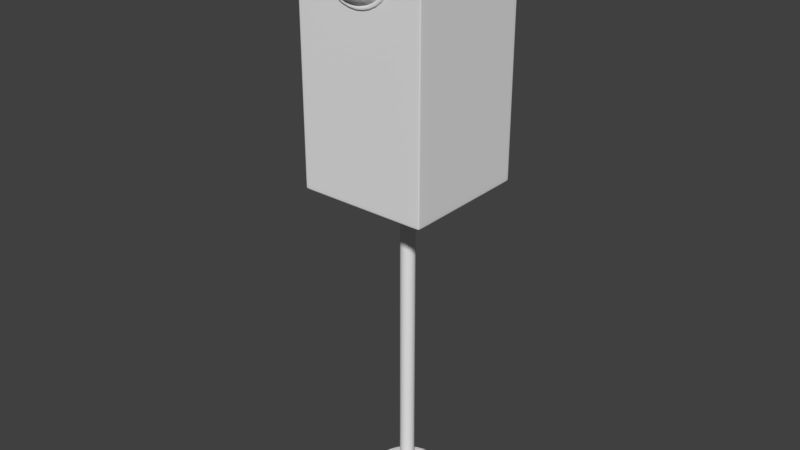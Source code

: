 # Source: Sem_foro_03.blend  (saved by Blender 2.79.0; exported with 4.5.12 LTS)
import bpy
from mathutils import Matrix  # noqa: F401  (used for matrix-valued properties, if any)

bpy.ops.wm.read_factory_settings(use_empty=True)
scene = bpy.context.scene
scene.name = 'Scene'

# ---- collections
col_collection_1 = bpy.data.collections.new('Collection 1'); scene.collection.children.link(col_collection_1)

# ---- world
world_world = bpy.data.worlds.new('World'); scene.world = world_world
world_world.color = (0.05088, 0.05088, 0.05088)
world_world.use_sun_shadow = False
world_world.sun_shadow_jitter_overblur = 0.0
world_world.cycles.sampling_method = 'MANUAL'

# ---- meshes
me_cube_001 = bpy.data.meshes.new('Cube.001')
me_cube_001.from_pydata([(-1.0, -1.0, -1.0), (-1.0, -1.0, 1.0), (-1.0, 1.0, -1.0), (-1.0, 1.0, 1.0), (1.0, -1.0, -1.0), (1.0, -1.0, 1.0), (1.0, 1.0, -1.0), (1.0, 1.0, 1.0), (-3.111e-08, 0.125, -3.487), (-3.111e-08, 0.125, -0.9999), (0.08839, 0.08839, -3.487), (0.08839, 0.08839, -0.9999), (0.125, 2.173e-09, -3.487), (0.125, 2.173e-09, -0.9999), (0.08839, -0.08839, -3.487), (0.08839, -0.08839, -0.9999), (-4.203e-08, -0.125, -3.487), (-4.203e-08, -0.125, -0.9999), (-0.08839, -0.08839, -3.487), (-0.08839, -0.08839, -0.9999), (-0.125, 9.127e-09, -3.487), (-0.125, 9.127e-09, -0.9999), (-0.08839, 0.08839, -3.487), (-0.08839, 0.08839, -0.9999), (-1.751e-07, 0.6017, -3.563), (-1.751e-07, 0.6017, -3.487), (0.4254, 0.4254, -3.563), (0.4254, 0.4254, -3.487), (0.6017, -1.901e-08, -3.563), (0.6017, -1.901e-08, -3.487), (0.4254, -0.4254, -3.563), (0.4254, -0.4254, -3.487), (-2.277e-07, -0.6017, -3.563), (-2.277e-07, -0.6017, -3.487), (-0.4254, -0.4254, -3.563), (-0.4254, -0.4254, -3.487), (-0.6017, 1.447e-08, -3.563), (-0.6017, 1.447e-08, -3.487), (-0.4254, 0.4254, -3.563), (-0.4254, 0.4254, -3.487), (-1.751e-07, 0.6017, -3.489), (0.4254, 0.4254, -3.489), (0.6017, -1.901e-08, -3.489), (0.4254, -0.4254, -3.489), (-2.277e-07, -0.6017, -3.489), (-0.4254, -0.4254, -3.489), (-0.6017, 1.447e-08, -3.489), (-0.4254, 0.4254, -3.489), (0.4254, 0.4254, -3.561), (0.6017, -1.901e-08, -3.561), (0.4254, -0.4254, -3.561), (-2.277e-07, -0.6017, -3.561), (-0.4254, -0.4254, -3.561), (-0.6017, 1.447e-08, -3.561), (-0.4254, 0.4254, -3.561), (-1.751e-07, 0.6017, -3.561), (-3.111e-08, 0.125, -3.487), (0.08839, 0.08839, -3.487), (0.125, 2.173e-09, -3.487), (0.08839, -0.08839, -3.487), (-4.203e-08, -0.125, -3.487), (-0.08839, -0.08839, -3.487), (-0.125, 9.127e-09, -3.487), (-0.08839, 0.08839, -3.487), (-3.111e-08, 0.125, -1.004), (0.08839, 0.08839, -1.004), (0.125, 2.173e-09, -1.004), (0.08839, -0.08839, -1.004), (-4.203e-08, -0.125, -1.004), (-0.08839, -0.08839, -1.004), (-0.125, 9.127e-09, -1.004), (-0.08839, 0.08839, -1.004), (-1.0, -1.0, -0.97), (-1.0, 1.0, -0.97), (1.0, 1.0, -0.97), (1.0, -1.0, -0.97), (-1.0, -1.0, 0.9705), (-1.0, 1.0, 0.9705), (1.0, 1.0, 0.9705), (1.0, -1.0, 0.9705), (0.97, 1.0, -1.0), (0.97, 1.0, 1.0), (0.97, -1.0, -1.0), (0.97, -1.0, 1.0), (0.97, -1.0, -0.97), (0.97, 1.0, -0.97), (0.97, -1.0, 0.9705), (0.97, 1.0, 0.9705), (-0.9705, 1.0, -1.0), (-0.9705, -1.0, 1.0), (-0.9705, -1.0, -0.97), (-0.9705, -1.0, 0.9705), (-0.9705, 1.0, 1.0), (-0.9705, -1.0, -1.0), (-0.9705, 1.0, -0.97), (-0.9705, 1.0, 0.9705), (-1.0, -0.97, -1.0), (-1.0, -0.97, 1.0), (1.0, -0.97, -1.0), (1.0, -0.97, 1.0), (1.0, -0.97, -0.97), (-1.0, -0.97, -0.97), (1.0, -0.97, 0.9705), (-1.0, -0.97, 0.9705), (0.97, -0.97, 1.0), (0.97, -0.97, -1.0), (-0.9705, -0.97, -1.0), (-0.9705, -0.97, 1.0), (-1.0, 0.9705, 1.0), (1.0, 0.9705, -1.0), (-1.0, 0.9705, -0.97), (-1.0, 0.9705, 0.9705), (-1.0, 0.9705, -1.0), (1.0, 0.9705, 1.0), (1.0, 0.9705, -0.97), (1.0, 0.9705, 0.9705), (0.97, 0.9705, 1.0), (0.97, 0.9705, -1.0), (-0.9705, 0.9705, -1.0), (-0.9705, 0.9705, 1.0), (0.4134, -1.0, 0.4433), (0.5848, -1.0, 0.6501), (0.5064, -1.117, 0.6501), (-1.0, 1.0, 0.3236), (-1.0, 1.0, -0.3232), (1.0, 1.0, 0.3236), (1.0, 1.0, -0.3232), (1.0, -1.0, 0.3236), (1.0, -1.0, -0.3232), (-1.0, -1.0, -0.3232), (-1.0, -1.0, 0.3236), (0.97, 1.0, 0.3236), (0.97, 1.0, -0.3232), (0.97, -1.0, 0.3236), (0.97, -1.0, -0.3232), (-0.9705, 1.0, 0.3236), (-0.9705, 1.0, -0.3232), (-0.9705, -1.0, 0.3236), (-0.9705, -1.0, -0.3232), (-1.0, -0.97, 0.3236), (-1.0, -0.97, -0.3232), (1.0, -0.97, 0.3236), (1.0, -0.97, -0.3232), (1.0, 0.9705, 0.3236), (1.0, 0.9705, -0.3232), (-1.0, 0.9705, 0.3236), (-1.0, 0.9705, -0.3232), (0.2923, -1.203, 0.6501), (-0.000222, -1.234, 0.6501), (0.2066, -1.203, 0.7535), (0.358, -1.117, 0.8292), (0.4134, -1.0, 0.857), (0.358, -1.117, 0.471), (0.2066, -1.203, 0.5467), (-0.000222, -1.0, 0.3576), (-0.000222, -1.117, 0.3968), (-0.000222, -1.203, 0.5039), (-0.4139, -1.0, 0.4433), (-0.3585, -1.117, 0.471), (-0.2071, -1.203, 0.5467), (-0.5852, -1.0, 0.6501), (-0.5068, -1.117, 0.6501), (-0.2927, -1.203, 0.6501), (-0.4139, -1.0, 0.857), (-0.3585, -1.117, 0.8292), (-0.2071, -1.203, 0.7535), (-0.000222, -1.0, 0.9426), (-0.000222, -1.117, 0.9034), (-0.000222, -1.203, 0.7964), (0.4548, -1.0, 0.4226), (0.6433, -1.0, 0.6501), (0.4548, -1.0, 0.8776), (-0.000222, -1.0, 0.3284), (-0.4552, -1.0, 0.4226), (-0.6437, -1.0, 0.6501), (-0.4552, -1.0, 0.8776), (-0.000222, -1.0, 0.9719), (0.4134, -1.029, 0.4433), (0.5848, -1.029, 0.6501), (0.4134, -1.029, 0.857), (-0.000222, -1.029, 0.3576), (-0.4139, -1.029, 0.4433), (-0.5852, -1.029, 0.6501), (-0.4139, -1.029, 0.857), (-0.000222, -1.029, 0.9426), (0.4548, -1.029, 0.4226), (0.6433, -1.029, 0.6501), (0.4548, -1.029, 0.8776), (-0.000222, -1.029, 0.3284), (-0.4552, -1.029, 0.4226), (-0.6437, -1.029, 0.6501), (-0.4552, -1.029, 0.8776), (-0.000222, -1.029, 0.9719), (0.5848, -1.351, 0.6501), (0.4134, -1.351, 0.857), (-0.5852, -1.351, 0.6501), (-0.4139, -1.351, 0.857), (-0.000222, -1.351, 0.9426), (0.6433, -1.351, 0.6501), (0.4548, -1.351, 0.8776), (-0.6437, -1.351, 0.6501), (-0.4552, -1.351, 0.8776), (-0.000222, -1.351, 0.9719)], [], [(111, 108, 3, 77), (87, 81, 7, 78), (102, 99, 5, 79), (91, 89, 1, 76), (105, 98, 4, 82), (107, 97, 1, 89), (64, 9, 11, 65), (65, 11, 13, 66), (66, 13, 15, 67), (67, 15, 17, 68), (68, 17, 19, 69), (69, 19, 21, 70), (70, 21, 23, 71), (71, 23, 9, 64), (40, 25, 27, 41), (41, 27, 29, 42), (42, 29, 31, 43), (43, 31, 33, 44), (44, 33, 35, 45), (45, 35, 37, 46), (27, 25, 39, 37, 35, 33, 31, 29), (46, 37, 39, 47), (47, 39, 25, 40), (24, 26, 28, 30, 32, 34, 36, 38), (54, 47, 40, 55), (53, 46, 47, 54), (52, 45, 46, 53), (51, 44, 45, 52), (50, 43, 44, 51), (49, 42, 43, 50), (48, 41, 42, 49), (55, 40, 41, 48), (24, 55, 48, 26), (26, 48, 49, 28), (28, 49, 50, 30), (30, 50, 51, 32), (32, 51, 52, 34), (34, 52, 53, 36), (36, 53, 54, 38), (38, 54, 55, 24), (22, 63, 56, 8), (20, 62, 63, 22), (18, 61, 62, 20), (16, 60, 61, 18), (14, 59, 60, 16), (12, 58, 59, 14), (10, 57, 58, 12), (8, 56, 57, 10), (63, 71, 64, 56), (62, 70, 71, 63), (61, 69, 70, 62), (60, 68, 69, 61), (59, 67, 68, 60), (58, 66, 67, 59), (57, 65, 66, 58), (56, 64, 65, 57), (93, 90, 72, 0), (98, 100, 75, 4), (80, 85, 74, 6), (112, 110, 73, 2), (137, 91, 76, 130), (141, 102, 79, 127), (131, 87, 78, 125), (145, 111, 77, 123), (135, 95, 87, 131), (127, 79, 86, 133), (88, 94, 85, 80), (4, 75, 84, 82), (99, 104, 83, 5), (106, 105, 82, 93), (79, 5, 83, 86), (95, 92, 81, 87), (77, 3, 92, 95), (96, 106, 93, 0), (2, 73, 94, 88), (123, 77, 95, 135), (133, 86, 91, 137), (82, 84, 90, 93), (104, 107, 89, 83), (86, 83, 89, 91), (116, 119, 107, 104), (112, 118, 106, 96), (118, 117, 105, 106), (113, 116, 104, 99), (130, 76, 103, 139), (143, 115, 102, 141), (0, 72, 101, 96), (109, 114, 100, 98), (119, 108, 97, 107), (117, 109, 98, 105), (115, 113, 99, 102), (76, 1, 97, 103), (78, 7, 113, 115), (80, 6, 109, 117), (92, 3, 108, 119), (6, 74, 114, 109), (125, 78, 115, 143), (7, 81, 116, 113), (88, 80, 117, 118), (2, 88, 118, 112), (81, 92, 119, 116), (139, 103, 111, 145), (96, 101, 110, 112), (103, 97, 108, 111), (153, 148, 156), (152, 153, 156, 155), (147, 148, 153), (101, 140, 146, 110), (140, 139, 145, 146), (74, 126, 144, 114), (126, 125, 143, 144), (114, 144, 142, 100), (144, 143, 141, 142), (72, 129, 140, 101), (129, 130, 139, 140), (84, 134, 138, 90), (134, 133, 137, 138), (73, 124, 136, 94), (124, 123, 135, 136), (75, 128, 134, 84), (128, 127, 133, 134), (94, 136, 132, 85), (136, 135, 131, 132), (110, 146, 124, 73), (146, 145, 123, 124), (85, 132, 126, 74), (132, 131, 125, 126), (100, 142, 128, 75), (142, 141, 127, 128), (90, 138, 129, 72), (138, 137, 130, 129), (121, 122, 152, 120), (149, 148, 147), (122, 147, 153, 152), (168, 148, 149), (166, 167, 150, 151), (120, 152, 155, 154), (150, 149, 147, 122), (151, 150, 122, 121), (167, 168, 149, 150), (156, 148, 159), (155, 156, 159, 158), (154, 155, 158, 157), (159, 148, 162), (157, 158, 161, 160), (158, 159, 162, 161), (162, 148, 165), (160, 161, 164, 163), (161, 162, 165, 164), (165, 148, 168), (163, 164, 167, 166), (164, 165, 168, 167), (176, 175, 191, 192), (160, 163, 183, 182), (175, 174, 190, 191), (174, 173, 189, 190), (173, 172, 188, 189), (163, 166, 184, 183), (154, 157, 181, 180), (166, 151, 179, 184), (190, 182, 195, 200), (178, 177, 185, 186), (186, 187, 199, 198), (182, 183, 196, 195), (180, 181, 189, 188), (177, 180, 188, 185), (181, 182, 190, 189), (187, 192, 202, 199), (120, 154, 180, 177), (151, 121, 178, 179), (171, 176, 192, 187), (169, 170, 186, 185), (157, 160, 182, 181), (170, 171, 187, 186), (172, 169, 185, 188), (121, 120, 177, 178), (195, 196, 201, 200), (196, 197, 202, 201), (197, 194, 199, 202), (194, 193, 198, 199), (183, 184, 197, 196), (191, 190, 200, 201), (184, 179, 194, 197), (192, 191, 201, 202), (178, 186, 198, 193), (179, 178, 193, 194)])
_uv = me_cube_001.uv_layers.new(name='UVMap')
_uv.uv.foreach_set('vector', [0.0, 0.0, 0.0, 0.0, 0.0, 0.0, 0.0, 0.0, 0.0, 0.0, 0.0, 0.0, 0.0, 0.0, 0.0, 0.0, 0.0, 0.0, 0.0, 0.0, 0.0, 0.0, 0.0, 0.0, 0.0, 0.0, 0.0, 0.0, 0.0, 0.0, 0.0, 0.0, 0.0, 0.0, 0.0, 0.0, 0.0, 0.0, 0.0, 0.0, 0.0, 0.0, 0.0, 0.0, 0.0, 0.0, 0.0, 0.0, 0.0, 0.0, 0.0, 0.0, 0.0, 0.0, 0.0, 0.0, 0.0, 0.0, 0.0, 0.0, 0.0, 0.0, 0.0, 0.0, 0.0, 0.0, 0.0, 0.0, 0.0, 0.0, 0.0, 0.0, 0.0, 0.0, 0.0, 0.0, 0.0, 0.0, 0.0, 0.0, 0.0, 0.0, 0.0, 0.0, 0.0, 0.0, 0.0, 0.0, 0.0, 0.0, 0.0, 0.0, 0.0, 0.0, 0.0, 0.0, 0.0, 0.0, 0.0, 0.0, 0.0, 0.0, 0.0, 0.0, 0.0, 0.0, 0.0, 0.0, 0.0, 0.0, 0.0, 0.0, 0.0, 0.0, 0.0, 0.0, 0.0, 0.0, 0.0, 0.0, 0.0, 0.0, 0.0, 0.0, 0.0, 0.0, 0.0, 0.0, 0.0, 0.0, 0.0, 0.0, 0.0, 0.0, 0.0, 0.0, 0.0, 0.0, 0.0, 0.0, 0.0, 0.0, 0.0, 0.0, 0.0, 0.0, 0.0, 0.0, 0.0, 0.0, 0.0, 0.0, 0.0, 0.0, 0.0, 0.0, 0.0, 0.0, 0.0, 0.0, 0.0, 0.0, 0.0, 0.0, 0.0, 0.0, 0.0, 0.0, 0.0, 0.0, 0.0, 0.0, 0.0, 0.0, 0.0, 0.0, 0.0, 0.0, 0.0, 0.0, 0.0, 0.0, 0.0, 0.0, 0.0, 0.0, 0.0, 0.0, 0.0, 0.0, 0.0, 0.0, 0.0, 0.0, 0.0, 0.0, 0.0, 0.0, 0.0, 0.0, 0.0, 0.0, 0.0, 0.0, 0.0, 0.0, 0.0, 0.0, 0.0, 0.0, 0.0, 0.0, 0.0, 0.0, 0.0, 0.0, 0.0, 0.0, 0.0, 0.0, 0.0, 0.0, 0.0, 0.0, 0.0, 0.0, 0.0, 0.0, 0.0, 0.0, 0.0, 0.0, 0.0, 0.0, 0.0, 0.0, 0.0, 0.0, 0.0, 0.0, 0.0, 0.0, 0.0, 0.0, 0.0, 0.0, 0.0, 0.0, 0.0, 0.0, 0.0, 0.0, 0.0, 0.0, 0.0, 0.0, 0.0, 0.0, 0.0, 0.0, 0.0, 0.0, 0.0, 0.0, 0.0, 0.0, 0.0, 0.0, 0.0, 0.0, 0.0, 0.0, 0.0, 0.0, 0.0, 0.0, 0.0, 0.0, 0.0, 0.0, 0.0, 0.0, 0.0, 0.0, 0.0, 0.0, 0.0, 0.0, 0.0, 0.0, 0.0, 0.0, 0.0, 0.0, 0.0, 0.0, 0.0, 0.0, 0.0, 0.0, 0.0, 0.0, 0.0, 0.0, 0.0, 0.0, 0.0, 0.0, 0.0, 0.0, 0.0, 0.0, 0.0, 0.0, 0.0, 0.0, 0.0, 0.0, 0.0, 0.0, 0.0, 0.0, 0.0, 0.0, 0.0, 0.0, 0.0, 0.0, 0.0, 0.0, 0.0, 0.0, 0.0, 0.0, 0.0, 0.0, 0.0, 0.0, 0.0, 0.0, 0.0, 0.0, 0.0, 0.0, 0.0, 0.0, 0.0, 0.0, 0.0, 0.0, 0.0, 0.0, 0.0, 0.0, 0.0, 0.0, 0.0, 0.0, 0.0, 0.0, 0.0, 0.0, 0.0, 0.0, 0.0, 0.0, 0.0, 0.0, 0.0, 0.0, 0.0, 0.0, 0.0, 0.0, 0.0, 0.0, 0.0, 0.0, 0.0, 0.0, 0.0, 0.0, 0.0, 0.0, 0.0, 0.0, 0.0, 0.0, 0.0, 0.0, 0.0, 0.0, 0.0, 0.0, 0.0, 0.0, 0.0, 0.0, 0.0, 0.0, 0.0, 0.0, 0.0, 0.0, 0.0, 0.0, 0.0, 0.0, 0.0, 0.0, 0.0, 0.0, 0.0, 0.0, 0.0, 0.0, 0.0, 0.0, 0.0, 0.0, 0.0, 0.0, 0.0, 0.0, 0.0, 0.0, 0.0, 0.0, 0.0, 0.0, 0.0, 0.0, 0.0, 0.0, 0.0, 0.0, 0.0, 0.0, 0.0, 0.0, 0.0, 0.0, 0.0, 0.0, 0.0, 0.0, 0.0, 0.0, 0.0, 0.0, 0.0, 0.0, 0.0, 0.0, 0.0, 0.0, 0.0, 0.0, 0.0, 0.0, 0.0, 0.0, 0.0, 0.0, 0.0, 0.0, 0.0, 0.0, 0.0, 0.0, 0.0, 0.0, 0.0, 0.0, 0.0, 0.0, 0.0, 0.0, 0.0, 0.0, 0.0, 0.0, 0.0, 0.0, 0.0, 0.0, 0.0, 0.0, 0.0, 0.0, 0.0, 0.0, 0.0, 0.0, 0.0, 0.0, 0.0, 0.0, 0.0, 0.0, 0.0, 0.0, 0.0, 0.0, 0.0, 0.0, 0.0, 0.0, 0.0, 0.0, 0.0, 0.0, 0.0, 0.0, 0.0, 0.0, 0.0, 0.0, 0.0, 0.0, 0.0, 0.0, 0.0, 0.0, 0.0, 0.0, 0.0, 0.0, 0.0, 0.0, 0.0, 0.0, 0.0, 0.0, 0.0, 0.0, 0.0, 0.0, 0.0, 0.0, 0.0, 0.0, 0.0, 0.0, 0.0, 0.0, 0.0, 0.0, 0.0, 0.0, 0.0, 0.0, 0.0, 0.0, 0.0, 0.0, 0.0, 0.0, 0.0, 0.0, 0.0, 0.0, 0.0, 0.0, 0.0, 0.0, 0.0, 0.0, 0.0, 0.0, 0.0, 0.0, 0.0, 0.0, 0.0, 0.0, 0.0, 0.0, 0.0, 0.0, 0.0, 0.0, 0.0, 0.0, 0.0, 0.0, 0.0, 0.0, 0.0, 0.0, 0.0, 0.0, 0.0, 0.0, 0.0, 0.0, 0.0, 0.0, 0.0, 0.0, 0.0, 0.0, 0.0, 0.0, 0.0, 0.0, 0.0, 0.0, 0.0, 0.0, 0.0, 0.0, 0.0, 0.0, 0.0, 0.0, 0.0, 0.0, 0.0, 0.0, 0.0, 0.0, 0.0, 0.0, 0.0, 0.0, 0.0, 0.0, 0.0, 0.0, 0.0, 0.0, 0.0, 0.0, 0.0, 0.0, 0.0, 0.0, 0.0, 0.0, 0.0, 0.0, 0.0, 0.0, 0.0, 0.0, 0.0, 0.0, 0.0, 0.0, 0.0, 0.0, 0.0, 0.0, 0.0, 0.0, 0.0, 0.0, 0.0, 0.0, 0.0, 0.0, 0.0, 0.0, 0.0, 0.0, 0.0, 0.0, 0.0, 0.0, 0.0, 0.0, 0.0, 0.0, 0.0, 0.0, 0.0, 0.0, 0.0, 0.0, 0.0, 0.0, 0.0, 0.0, 0.0, 0.0, 0.0, 0.0, 0.0, 0.0, 0.0, 0.0, 0.0, 0.0, 0.0, 0.0, 0.0, 0.0, 0.0, 0.0, 0.0, 0.0, 0.0, 0.0, 0.0, 0.0, 0.0, 0.0, 0.0, 0.0, 0.0, 0.0, 0.0, 0.0, 0.0, 0.0, 0.0, 0.0, 0.0, 0.0, 0.0, 0.0, 0.0, 0.0, 0.0, 0.0, 0.0, 0.0, 0.0, 0.0, 0.0, 0.0, 0.0, 0.0, 0.0, 0.0, 0.0, 0.0, 0.0, 0.0, 0.0, 0.0, 0.0, 0.0, 0.0, 0.0, 0.0, 0.0, 0.0, 0.0, 0.0, 0.0, 0.0, 0.0, 0.0, 0.0, 0.0, 0.0, 0.0, 0.0, 0.0, 0.0, 0.0, 0.0, 0.0, 0.0, 0.0, 0.0, 0.0, 0.0, 0.0, 0.0, 0.0, 0.0, 0.0, 0.0, 0.0, 0.0, 0.0, 0.0, 0.0, 0.0, 0.0, 0.0, 0.0, 0.0, 0.0, 0.0, 0.0, 0.0, 0.0, 0.0, 0.0, 0.0, 0.0, 0.0, 0.0, 0.0, 0.0, 0.0, 0.0, 0.0, 0.0, 0.0, 0.0, 0.0, 0.0, 0.0, 0.0, 0.0, 0.0, 0.0, 0.0, 0.0, 0.0, 0.0, 0.0, 0.0, 0.0, 0.0, 0.0, 0.0, 0.0, 0.0, 0.0, 0.0, 0.0, 0.0, 0.0, 0.0, 0.0, 0.0, 0.0, 0.0, 0.0, 0.0, 0.0, 0.0, 0.0, 0.0, 0.0, 0.0, 0.0, 0.0, 0.0, 0.0, 0.0, 0.0, 0.519, 0.3902, 0.5027, 0.4064, 0.5027, 0.3835, 0.5308, 0.3783, 0.519, 0.3902, 0.5027, 0.3835, 0.5027, 0.3667, 0.5257, 0.4064, 0.5027, 0.4064, 0.519, 0.3902, 0.0, 0.0, 0.0, 0.0, 0.0, 0.0, 0.0, 0.0, 0.0, 0.0, 0.0, 0.0, 0.0, 0.0, 0.0, 0.0, 0.0, 0.0, 0.0, 0.0, 0.0, 0.0, 0.0, 0.0, 0.0, 0.0, 0.0, 0.0, 0.0, 0.0, 0.0, 0.0, 0.0, 0.0, 0.0, 0.0, 0.0, 0.0, 0.0, 0.0, 0.0, 0.0, 0.0, 0.0, 0.0, 0.0, 0.0, 0.0, 0.0, 0.0, 0.0, 0.0, 0.0, 0.0, 0.0, 0.0, 0.0, 0.0, 0.0, 0.0, 0.0, 0.0, 0.0, 0.0, 0.0, 0.0, 0.0, 0.0, 0.0, 0.0, 0.0, 0.0, 0.0, 0.0, 0.0, 0.0, 0.0, 0.0, 0.0, 0.0, 0.0, 0.0, 0.0, 0.0, 0.0, 0.0, 0.0, 0.0, 0.0, 0.0, 0.0, 0.0, 0.0, 0.0, 0.0, 0.0, 0.0, 0.0, 0.0, 0.0, 0.0, 0.0, 0.0, 0.0, 0.0, 0.0, 0.0, 0.0, 0.0, 0.0, 0.0, 0.0, 0.0, 0.0, 0.0, 0.0, 0.0, 0.0, 0.0, 0.0, 0.0, 0.0, 0.0, 0.0, 0.0, 0.0, 0.0, 0.0, 0.0, 0.0, 0.0, 0.0, 0.0, 0.0, 0.0, 0.0, 0.0, 0.0, 0.0, 0.0, 0.0, 0.0, 0.0, 0.0, 0.0, 0.0, 0.0, 0.0, 0.0, 0.0, 0.0, 0.0, 0.0, 0.0, 0.0, 0.0, 0.0, 0.0, 0.0, 0.0, 0.0, 0.0, 0.0, 0.0, 0.0, 0.0, 0.0, 0.0, 0.0, 0.0, 0.0, 0.0, 0.0, 0.0, 0.0, 0.0, 0.0, 0.0, 0.0, 0.0, 0.0, 0.0, 0.0, 0.0, 0.0, 0.0, 0.0, 0.0, 0.0, 0.0, 0.0, 0.0, 0.5486, 0.4064, 0.5425, 0.4064, 0.5308, 0.3783, 0.5352, 0.374, 0.519, 0.4226, 0.5027, 0.4064, 0.5257, 0.4064, 0.5425, 0.4064, 0.5257, 0.4064, 0.519, 0.3902, 0.5308, 0.3783, 0.5027, 0.4293, 0.5027, 0.4064, 0.519, 0.4226, 0.5027, 0.4523, 0.5027, 0.4461, 0.5308, 0.4345, 0.5352, 0.4388, 0.5352, 0.374, 0.5308, 0.3783, 0.5027, 0.3667, 0.5027, 0.3605, 0.5308, 0.4345, 0.519, 0.4226, 0.5257, 0.4064, 0.5425, 0.4064, 0.5352, 0.4388, 0.5308, 0.4345, 0.5425, 0.4064, 0.5486, 0.4064, 0.5027, 0.4461, 0.5027, 0.4293, 0.519, 0.4226, 0.5308, 0.4345, 0.5027, 0.3835, 0.5027, 0.4064, 0.4865, 0.3902, 0.5027, 0.3667, 0.5027, 0.3835, 0.4865, 0.3902, 0.4747, 0.3783, 0.5027, 0.3605, 0.5027, 0.3667, 0.4747, 0.3783, 0.4703, 0.374, 0.4865, 0.3902, 0.5027, 0.4064, 0.4798, 0.4064, 0.4703, 0.374, 0.4747, 0.3783, 0.463, 0.4064, 0.4569, 0.4064, 0.4747, 0.3783, 0.4865, 0.3902, 0.4798, 0.4064, 0.463, 0.4064, 0.4798, 0.4064, 0.5027, 0.4064, 0.4865, 0.4226, 0.4569, 0.4064, 0.463, 0.4064, 0.4747, 0.4345, 0.4703, 0.4388, 0.463, 0.4064, 0.4798, 0.4064, 0.4865, 0.4226, 0.4747, 0.4345, 0.4865, 0.4226, 0.5027, 0.4064, 0.5027, 0.4293, 0.4703, 0.4388, 0.4747, 0.4345, 0.5027, 0.4461, 0.5027, 0.4523, 0.4747, 0.4345, 0.4865, 0.4226, 0.5027, 0.4293, 0.5027, 0.4461, 0.5023, 0.5146, 0.4209, 0.5149, 0.4209, 0.5079, 0.502, 0.508, 0.4504, 0.4064, 0.4657, 0.4434, 0.461, 0.4481, 0.4438, 0.4064, 0.4488, 0.4546, 0.4344, 0.4184, 0.4289, 0.4202, 0.4428, 0.4612, 0.4242, 0.4051, 0.4514, 0.3537, 0.4535, 0.3556, 0.4301, 0.4051, 0.4514, 0.3537, 0.5027, 0.3325, 0.5027, 0.3355, 0.4535, 0.3556, 0.4657, 0.4434, 0.5027, 0.4588, 0.5027, 0.4654, 0.461, 0.4481, 0.5027, 0.354, 0.4657, 0.3694, 0.461, 0.3647, 0.5027, 0.3474, 0.5027, 0.4588, 0.5398, 0.4434, 0.5445, 0.4481, 0.5027, 0.4654, 0.4301, 0.4051, 0.4367, 0.4051, 0.4367, 0.4051, 0.4332, 0.4051, 0.5688, 0.4051, 0.5482, 0.3603, 0.5511, 0.3573, 0.5754, 0.4048, 0.5818, 0.4141, 0.5637, 0.4583, 0.564, 0.4686, 0.5869, 0.4114, 0.4367, 0.4051, 0.456, 0.4518, 0.456, 0.4518, 0.4367, 0.4051, 0.5027, 0.3391, 0.456, 0.3584, 0.4535, 0.3556, 0.5027, 0.3355, 0.5482, 0.3603, 0.5027, 0.3391, 0.5027, 0.3355, 0.5511, 0.3573, 0.456, 0.3584, 0.4367, 0.4051, 0.4301, 0.4051, 0.4535, 0.3556, 0.5865, 0.506, 0.502, 0.508, 0.5023, 0.4987, 0.5865, 0.499, 0.5398, 0.3694, 0.5027, 0.354, 0.5027, 0.3474, 0.5445, 0.3647, 0.5398, 0.4434, 0.5551, 0.4064, 0.5617, 0.4064, 0.5445, 0.4481, 0.5869, 0.513, 0.5023, 0.5146, 0.502, 0.508, 0.5865, 0.506, 0.5541, 0.3537, 0.5788, 0.4048, 0.5754, 0.4048, 0.5511, 0.3573, 0.4657, 0.3694, 0.4504, 0.4064, 0.4438, 0.4064, 0.461, 0.3647, 0.5756, 0.4128, 0.5597, 0.4554, 0.5637, 0.4583, 0.5818, 0.4141, 0.5027, 0.3325, 0.5541, 0.3537, 0.5511, 0.3573, 0.5027, 0.3355, 0.5551, 0.4064, 0.5398, 0.3694, 0.5445, 0.3647, 0.5617, 0.4064, 0.4344, 0.4091, 0.4544, 0.4575, 0.4403, 0.4694, 0.4226, 0.4121, 0.4544, 0.4575, 0.5029, 0.4776, 0.5029, 0.4907, 0.4403, 0.4694, 0.5029, 0.4776, 0.5514, 0.4575, 0.564, 0.4686, 0.5029, 0.4907, 0.5514, 0.4575, 0.5715, 0.4091, 0.5869, 0.4114, 0.564, 0.4686, 0.456, 0.4518, 0.5027, 0.4712, 0.5027, 0.4712, 0.456, 0.4518, 0.4428, 0.4612, 0.4289, 0.4202, 0.4226, 0.4121, 0.4403, 0.4694, 0.5027, 0.4712, 0.5495, 0.4518, 0.5495, 0.4518, 0.5027, 0.4712, 0.502, 0.508, 0.4209, 0.5079, 0.4209, 0.4998, 0.5023, 0.4987, 0.5688, 0.4051, 0.5754, 0.4048, 0.5722, 0.405, 0.5688, 0.4051, 0.5495, 0.4518, 0.5688, 0.4051, 0.5688, 0.4051, 0.5495, 0.4518])
me_cube_001.use_remesh_preserve_volume = False
me_cube_001.use_remesh_preserve_attributes = False
me_cube_001.use_mirror_vertex_groups = False
me_cube_001.update()

# ---- objects
ob_cube = bpy.data.objects.new('Cube', me_cube_001)

# ---- transforms, parenting, visibility, modifiers, constraints
ob_cube.location = (0.0, 0.0, 2.85)
ob_cube.scale = (0.4, 0.4, 0.8)
ob_cube.lineart.crease_threshold = 0.0
_m = ob_cube.modifiers.new('Subsurf', 'SUBSURF')
_m.uv_smooth = 'PRESERVE_CORNERS'
_m.quality = 2
_m.levels = 2
_m.show_only_control_edges = False

# ---- collection membership
col_collection_1.objects.link(ob_cube)

# ---- scene / render settings (as saved in the file)
scene.frame_start = 1; scene.frame_end = 250; scene.frame_set(1)
scene.render.engine = 'BLENDER_EEVEE_NEXT'
scene.render.resolution_percentage = 50
scene.render.dither_intensity = 0.0
scene.cycles.use_denoising = False
scene.cycles.samples = 128
scene.cycles.sampling_pattern = 'TABULATED_SOBOL'
scene.cycles.use_adaptive_sampling = False
scene.cycles.use_light_tree = False
scene.cycles.blur_glossy = 0.0
scene.cycles.sample_clamp_indirect = 0.0
scene.view_settings.view_transform = 'Standard'
bpy.context.view_layer.update()

# ---- added for rendering (the .blend has no active camera and no usable light): camera, sun
cam_auto = bpy.data.cameras.new('AutoCamera')
cam_auto.lens = 50.0
cam_auto.sensor_width = 36.0
cam_auto.clip_end = 1000.0
ob_auto_camera = bpy.data.objects.new('AutoCamera', cam_auto)
scene.collection.objects.link(ob_auto_camera)
ob_auto_camera.location = (3.56505, -4.34826, 4.67703)
ob_auto_camera.rotation_euler = (1.09748, -7.21219e-08, 0.694738)
scene.camera = ob_auto_camera
light_auto_sun = bpy.data.lights.new('AutoSun', 'SUN')
light_auto_sun.energy = 3.0
light_auto_sun.angle = 0.0523599
ob_auto_sun = bpy.data.objects.new('AutoSun', light_auto_sun)
scene.collection.objects.link(ob_auto_sun)
ob_auto_sun.rotation_euler = (0.872665, 0.174533, 0.523599)
bpy.context.view_layer.update()
